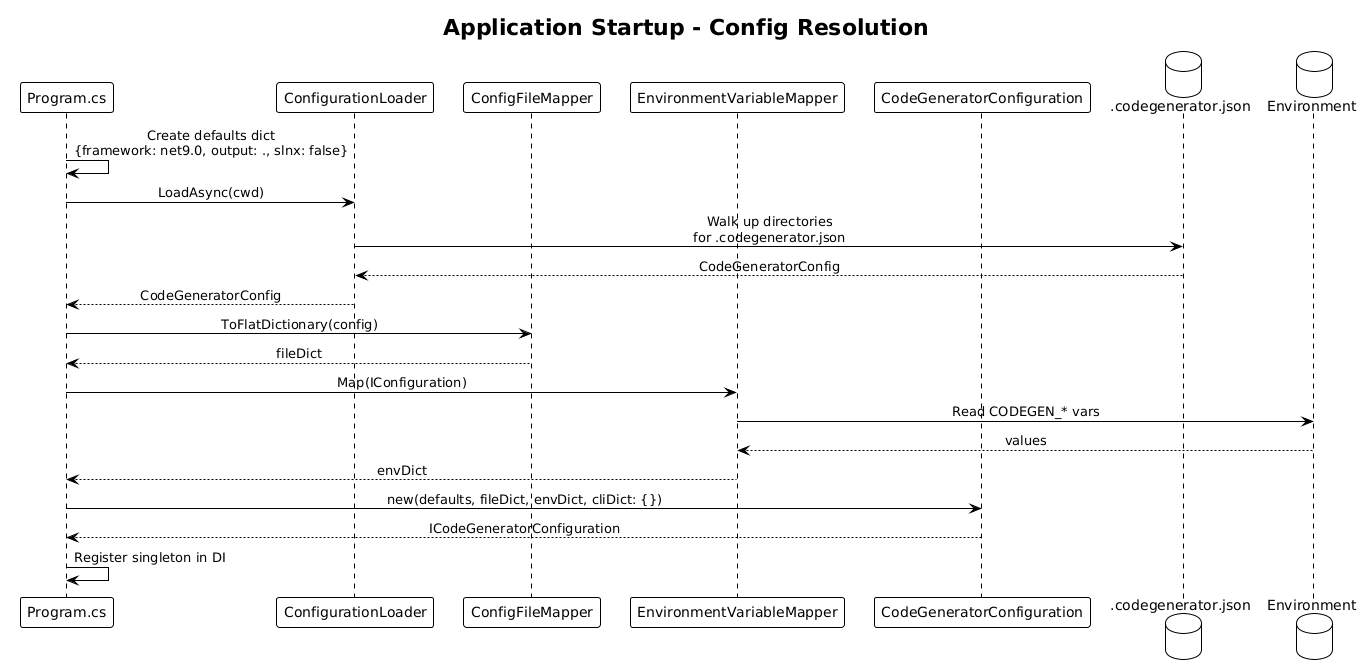

The diagram above was rendered by PlantUML. Its source (embedded in the PNG):
@startuml
!theme plain
skinparam sequenceMessageAlign center

title Application Startup - Config Resolution

participant "Program.cs" as P
participant "ConfigurationLoader" as CL
participant "ConfigFileMapper" as FM
participant "EnvironmentVariableMapper" as EM
participant "CodeGeneratorConfiguration" as CC
database ".codegenerator.json" as FS
database "Environment" as ENV

P -> P: Create defaults dict\n{framework: net9.0, output: ., slnx: false}
P -> CL: LoadAsync(cwd)
CL -> FS: Walk up directories\nfor .codegenerator.json
FS --> CL: CodeGeneratorConfig
CL --> P: CodeGeneratorConfig
P -> FM: ToFlatDictionary(config)
FM --> P: fileDict
P -> EM: Map(IConfiguration)
EM -> ENV: Read CODEGEN_* vars
ENV --> EM: values
EM --> P: envDict
P -> CC: new(defaults, fileDict, envDict, cliDict: {})
CC --> P: ICodeGeneratorConfiguration
P -> P: Register singleton in DI
@enduml